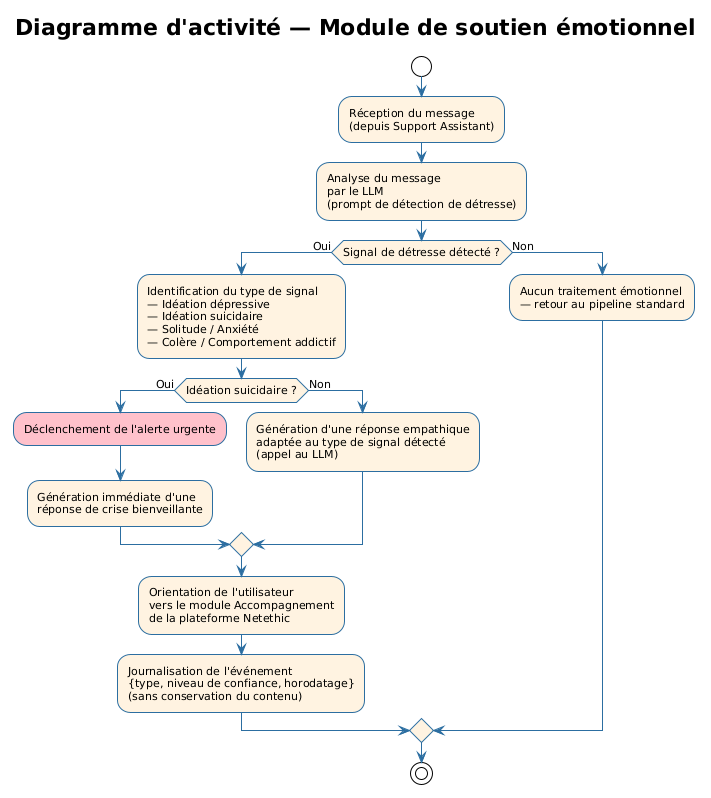

The diagram above was rendered by PlantUML. Its source (embedded in the PNG):
@startuml
!theme plain
skinparam activityBorderColor #2C6EA0
skinparam activityBackgroundColor #FFF3E0
skinparam activityArrowColor #2C6EA0
skinparam diamondBorderColor #E65100
skinparam diamondBackgroundColor #FFF3E0
skinparam defaultFontName Arial
skinparam defaultFontSize 11
title Diagramme d'activité — Module de soutien émotionnel
start
:Réception du message\n(depuis Support Assistant);
:Analyse du message\npar le LLM\n(prompt de détection de détresse);
if (Signal de détresse détecté ?) then (Oui)
  :Identification du type de signal\n— Idéation dépressive\n— Idéation suicidaire\n— Solitude / Anxiété\n— Colère / Comportement addictif;
  if (Idéation suicidaire ?) then (Oui)
    :Déclenchement de l'alerte urgente; <<#Pink>>
    :Génération immédiate d'une\nréponse de crise bienveillante;
  else (Non)
    :Génération d'une réponse empathique\nadaptée au type de signal détecté\n(appel au LLM);
  endif
  :Orientation de l'utilisateur\nvers le module Accompagnement\nde la plateforme Netethic;
  :Journalisation de l'événement\n{type, niveau de confiance, horodatage}\n(sans conservation du contenu);
else (Non)
  :Aucun traitement émotionnel\n— retour au pipeline standard;
endif
stop
@enduml